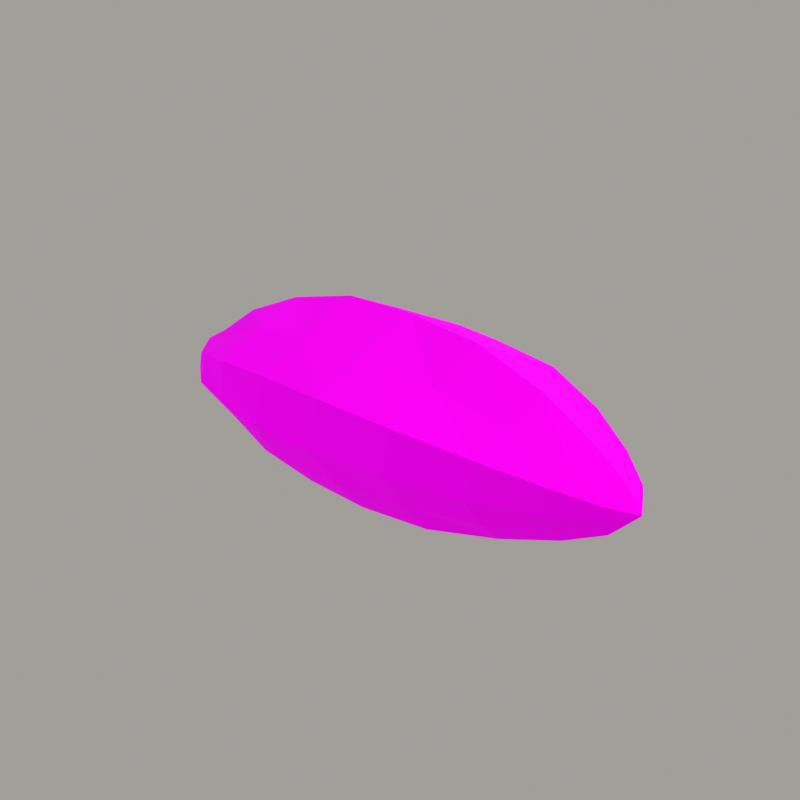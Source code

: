 # Source: AN22_Seed.blend  (saved by Blender 5.3.31; exported with 4.5.12 LTS)
import bpy
from mathutils import Matrix  # noqa: F401  (used for matrix-valued properties, if any)

bpy.ops.wm.read_factory_settings(use_empty=True)
scene = bpy.context.scene
scene.name = 'Scene'

# ---- images (referenced by path relative to the original .blend; pixels are not part of the script)
import os
ASSET_DIR = os.environ.get("B2B_ASSET_DIR", "")  # directory of the original .blend (textures are referenced by path, not embedded)
HERE = os.path.dirname(os.path.abspath(__file__))  # packed textures are extracted next to this script under _unpacked/

def load_image(name, relpath, width, height, colorspace="sRGB"):
    """Load a texture the original file referenced (path relative to the .blend, or extracted next to this script)."""
    p = next((c for c in (os.path.join(HERE, relpath), os.path.join(ASSET_DIR, relpath)) if relpath and os.path.exists(c)), "")
    if p:
        img = bpy.data.images.load(p, check_existing=True)
        img.name = name
    else:  # same state as the original file: an image datablock whose file is absent (Cycles renders it pink)
        img = bpy.data.images.new(name, width, height)
        img.source = "FILE"
        img.filepath = "//" + (relpath or name)
    img.colorspace_settings.name = colorspace
    return img
img_t_ant_props_png = load_image('T_Ant_Props.png', 'T_Ant_Props.png', 1024, 1024, 'sRGB')
img_t_ant_props_emission_png = load_image('T_Ant_Props_Emission.png', 'T_Ant_Props_Emission.png', 1024, 1024, 'sRGB')

# ---- materials (node trees are filled in below, after node groups)
mat_m_ant_props = bpy.data.materials.new('M_Ant_Props')

# ---- material node trees
mat_m_ant_props.use_nodes = True; mat_m_ant_props.node_tree.nodes.clear()
_N = mat_m_ant_props.node_tree.nodes; _L = mat_m_ant_props.node_tree.links
n0 = _N.new('ShaderNodeBsdfPrincipled'); n0.name = 'Principled BSDF'; n0.location = (-200, 100)
n0.inputs[2].default_value = 1.0
n0.inputs[10].default_value = 0.005
n0.inputs[13].default_value = 0.05
n1 = _N.new('ShaderNodeOutputMaterial'); n1.name = 'Material Output'; n1.location = (200, 100)
n2 = _N.new('ShaderNodeTexImage'); n2.name = 'Image Texture'; n2.location = (0, 0)
n2.image = img_t_ant_props_png
n2.interpolation = 'Closest'
n3 = _N.new('ShaderNodeTexImage'); n3.name = 'Image Texture.001'; n3.location = (0, 0)
n3.image = img_t_ant_props_emission_png
n3.interpolation = 'Closest'
_L.new(n0.outputs[0], n1.inputs[0])
_L.new(n2.outputs[0], n0.inputs[0])
_L.new(n2.outputs[0], n0.inputs[27])
_L.new(n3.outputs[0], n0.inputs[28])
n1.is_active_output = True

# ---- world
world_aw = bpy.data.worlds.new('AW'); scene.world = world_aw
world_aw.use_nodes = True; world_aw.node_tree.nodes.clear()
_N = world_aw.node_tree.nodes; _L = world_aw.node_tree.links
n0 = _N.new('ShaderNodeBackground'); n0.name = 'Background'; n0.location = (-200, 100)
n0.inputs[0].default_value = (0.55, 0.53, 0.5, 1.0)
n0.inputs[1].default_value = 0.65
n1 = _N.new('ShaderNodeOutputWorld'); n1.name = 'World Output'; n1.location = (200, 100)
_L.new(n0.outputs[0], n1.inputs[0])
n1.is_active_output = True

# ---- cameras
cam_cam = bpy.data.cameras.new('cam')
cam_cam.lens = 84.68
cam_cam.lens_unit = 'FOV'

# ---- lights
light_sun_006 = bpy.data.lights.new('sun.006', 'SUN')
light_sun_006.color = (1.0, 0.95, 0.86)
light_sun_006.angle = 0.2094
light_sun_006.energy = 1.7
light_sun_007 = bpy.data.lights.new('sun.007', 'SUN')
light_sun_007.color = (0.8, 0.88, 1.0)
light_sun_007.angle = 0.2094
light_sun_007.energy = 0.45

# ---- meshes
me_an22a_props = bpy.data.meshes.new('AN22a_Props')
me_an22a_props.from_pydata([(-0.256, -0.002127, 0.08729), (-0.2546, -0.01643, 0.08034), (-0.2196, -0.02759, 0.09962), (-0.2219, -0.000385, 0.1127), (-0.2534, -0.03005, 0.0741), (-0.2175, -0.05291, 0.0875), (-0.2522, -0.03233, 0.06247), (-0.2153, -0.06054, 0.06563), (-0.2517, -0.02487, 0.05296), (-0.2144, -0.04595, 0.04659), (-0.2513, -0.01685, 0.04388), (-0.2137, -0.02911, 0.02941), (-0.252, -0.001926, 0.04333), (-0.215, -2.508e-05, 0.02955), (-0.2528, 0.01337, 0.04342), (-0.2163, 0.02797, 0.0308), (-0.2541, 0.02205, 0.0525), (-0.2184, 0.04416, 0.04731), (-0.2553, 0.02843, 0.06247), (-0.2206, 0.05911, 0.06571), (-0.2562, 0.02614, 0.07419), (-0.2223, 0.05394, 0.08823), (-0.2561, 0.0124, 0.08054), (-0.2222, 0.02824, 0.1013), (-0.1654, -0.03879, 0.1206), (-0.1679, 0.001705, 0.1429), (-0.1633, -0.0784, 0.1033), (-0.1608, -0.08664, 0.06989), (-0.1595, -0.06479, 0.04214), (-0.1585, -0.03951, 0.018), (-0.1594, 0.002198, 0.01732), (-0.1605, 0.04366, 0.01848), (-0.1628, 0.07094, 0.04163), (-0.1652, 0.09164, 0.07029), (-0.1672, 0.08185, 0.1035), (-0.1675, 0.04293, 0.1215), (-0.09432, -0.05039, 0.1402), (-0.09507, 0.002546, 0.1667), (-0.09368, -0.1005, 0.1168), (-0.09208, -0.1106, 0.07374), (-0.09057, -0.0817, 0.03858), (-0.08919, -0.05043, 0.007041), (-0.0889, 0.003198, 0.006728), (-0.08864, 0.05688, 0.007428), (-0.08975, 0.08583, 0.04013), (-0.09094, 0.1128, 0.07469), (-0.09263, 0.1056, 0.1175), (-0.09371, 0.05394, 0.1385), (-0.01646, -0.0574, 0.1483), (-0.01437, 0.0006802, 0.1726), (-0.01829, -0.1082, 0.1207), (-0.0188, -0.1206, 0.07515), (-0.01782, -0.09106, 0.03677), (-0.01666, -0.05679, 0.002489), (-0.0146, 0.001626, 0.0), (-0.01256, 0.05947, 0.003792), (-0.0113, 0.09353, 0.03793), (-0.01029, 0.1206, 0.07646), (-0.01051, 0.1124, 0.1228), (-0.0124, 0.05776, 0.1473), (0.06279, -0.05965, 0.1444), (0.0667, -0.003234, 0.1689), (0.05914, -0.1084, 0.1174), (0.05659, -0.1202, 0.07335), (0.05619, -0.0941, 0.03521), (0.05664, -0.05748, 0.004327), (0.05945, -0.001983, 0.005135), (0.06222, 0.05397, 0.004368), (0.06539, 0.08881, 0.03656), (0.06843, 0.1156, 0.07462), (0.06972, 0.1022, 0.1183), (0.06832, 0.0521, 0.1432), (0.1421, -0.0536, 0.1267), (0.1457, -0.007206, 0.1475), (0.1386, -0.09388, 0.1046), (0.1352, -0.106, 0.06837), (0.1336, -0.08314, 0.03652), (0.1325, -0.05495, 0.007542), (0.1348, -0.005937, 0.008812), (0.1368, 0.04311, 0.008083), (0.1403, 0.06625, 0.03924), (0.1437, 0.09058, 0.06949), (0.1465, 0.08495, 0.1076), (0.1462, 0.04048, 0.1284), (0.2089, -0.04267, 0.1042), (0.2111, -0.009205, 0.1182), (0.2067, -0.07191, 0.08828), (0.2039, -0.07878, 0.06213), (0.2021, -0.06015, 0.04084), (0.2006, -0.04101, 0.0217), (0.2013, -0.00827, 0.02145), (0.2022, 0.02434, 0.02232), (0.2045, 0.04355, 0.04146), (0.2072, 0.06204, 0.06315), (0.2095, 0.05304, 0.08877), (0.2102, 0.02262, 0.1022), (0.2544, -0.02608, 0.07827), (0.2554, -0.009325, 0.08613), (0.2535, -0.04263, 0.07107), (0.2519, -0.04494, 0.0572), (0.2508, -0.03613, 0.04602), (0.2498, -0.02596, 0.03611), (0.2498, -0.008828, 0.03512), (0.25, 0.008637, 0.03597), (0.2513, 0.0181, 0.04656), (0.2526, 0.02619, 0.05782), (0.254, 0.0229, 0.07107), (0.2547, 0.007583, 0.07857), (-0.277, 0.000942, 0.06471), (0.277, -0.007058, 0.07271)], [], [(0, 1, 2, 3), (1, 4, 5, 2), (4, 6, 7, 5), (6, 8, 9, 7), (8, 10, 11, 9), (10, 12, 13, 11), (12, 14, 15, 13), (14, 16, 17, 15), (16, 18, 19, 17), (18, 20, 21, 19), (20, 22, 23, 21), (22, 0, 3, 23), (3, 2, 24, 25), (2, 5, 26, 24), (5, 7, 27, 26), (7, 9, 28, 27), (9, 11, 29, 28), (11, 13, 30, 29), (13, 15, 31, 30), (15, 17, 32, 31), (17, 19, 33, 32), (19, 21, 34, 33), (21, 23, 35, 34), (23, 3, 25, 35), (25, 24, 36, 37), (24, 26, 38, 36), (26, 27, 39, 38), (27, 28, 40, 39), (28, 29, 41, 40), (29, 30, 42, 41), (30, 31, 43, 42), (31, 32, 44, 43), (32, 33, 45, 44), (33, 34, 46, 45), (34, 35, 47, 46), (35, 25, 37, 47), (37, 36, 48, 49), (36, 38, 50, 48), (38, 39, 51, 50), (39, 40, 52, 51), (40, 41, 53, 52), (41, 42, 54, 53), (42, 43, 55, 54), (43, 44, 56, 55), (44, 45, 57, 56), (45, 46, 58, 57), (46, 47, 59, 58), (47, 37, 49, 59), (49, 48, 60, 61), (48, 50, 62, 60), (50, 51, 63, 62), (51, 52, 64, 63), (52, 53, 65, 64), (53, 54, 66, 65), (54, 55, 67, 66), (55, 56, 68, 67), (56, 57, 69, 68), (57, 58, 70, 69), (58, 59, 71, 70), (59, 49, 61, 71), (61, 60, 72, 73), (60, 62, 74, 72), (62, 63, 75, 74), (63, 64, 76, 75), (64, 65, 77, 76), (65, 66, 78, 77), (66, 67, 79, 78), (67, 68, 80, 79), (68, 69, 81, 80), (69, 70, 82, 81), (70, 71, 83, 82), (71, 61, 73, 83), (73, 72, 84, 85), (72, 74, 86, 84), (74, 75, 87, 86), (75, 76, 88, 87), (76, 77, 89, 88), (77, 78, 90, 89), (78, 79, 91, 90), (79, 80, 92, 91), (80, 81, 93, 92), (81, 82, 94, 93), (82, 83, 95, 94), (83, 73, 85, 95), (85, 84, 96, 97), (84, 86, 98, 96), (86, 87, 99, 98), (87, 88, 100, 99), (88, 89, 101, 100), (89, 90, 102, 101), (90, 91, 103, 102), (91, 92, 104, 103), (92, 93, 105, 104), (93, 94, 106, 105), (94, 95, 107, 106), (95, 85, 97, 107), (1, 0, 108), (97, 96, 109), (4, 1, 108), (96, 98, 109), (6, 4, 108), (98, 99, 109), (8, 6, 108), (99, 100, 109), (10, 8, 108), (100, 101, 109), (12, 10, 108), (101, 102, 109), (14, 12, 108), (102, 103, 109), (16, 14, 108), (103, 104, 109), (18, 16, 108), (104, 105, 109), (20, 18, 108), (105, 106, 109), (22, 20, 108), (106, 107, 109), (0, 22, 108), (107, 97, 109)])
_uv = me_an22a_props.uv_layers.new(name='UVMap')
_uv.uv.foreach_set('vector', [0.0009766, 0.7553, 0.02165, 0.7553, 0.02165, 0.7633, 0.0009766, 0.7633, 0.02165, 0.7553, 0.04232, 0.7553, 0.04232, 0.7633, 0.02165, 0.7633, 0.04232, 0.7553, 0.06299, 0.7553, 0.06299, 0.7633, 0.04232, 0.7633, 0.06299, 0.7553, 0.08366, 0.7553, 0.08366, 0.7633, 0.06299, 0.7633, 0.08366, 0.7553, 0.1043, 0.7553, 0.1043, 0.7633, 0.08366, 0.7633, 0.1043, 0.7553, 0.125, 0.7553, 0.125, 0.7633, 0.1043, 0.7633, 0.125, 0.7553, 0.1457, 0.7553, 0.1457, 0.7633, 0.125, 0.7633, 0.1457, 0.7553, 0.1663, 0.7553, 0.1663, 0.7633, 0.1457, 0.7633, 0.1663, 0.7553, 0.187, 0.7553, 0.187, 0.7633, 0.1663, 0.7633, 0.187, 0.7553, 0.2077, 0.7553, 0.2077, 0.7633, 0.187, 0.7633, 0.2077, 0.7553, 0.2284, 0.7553, 0.2284, 0.7633, 0.2077, 0.7633, 0.2284, 0.7553, 0.249, 0.7553, 0.249, 0.7633, 0.2284, 0.7633, 0.0009766, 0.7633, 0.02165, 0.7633, 0.02165, 0.7756, 0.0009766, 0.7756, 0.02165, 0.7633, 0.04232, 0.7633, 0.04232, 0.7756, 0.02165, 0.7756, 0.04232, 0.7633, 0.06299, 0.7633, 0.06299, 0.7756, 0.04232, 0.7756, 0.06299, 0.7633, 0.08366, 0.7633, 0.08366, 0.7756, 0.06299, 0.7756, 0.08366, 0.7633, 0.1043, 0.7633, 0.1043, 0.7756, 0.08366, 0.7756, 0.1043, 0.7633, 0.125, 0.7633, 0.125, 0.7756, 0.1043, 0.7756, 0.125, 0.7633, 0.1457, 0.7633, 0.1457, 0.7756, 0.125, 0.7756, 0.1457, 0.7633, 0.1663, 0.7633, 0.1663, 0.7756, 0.1457, 0.7756, 0.1663, 0.7633, 0.187, 0.7633, 0.187, 0.7756, 0.1663, 0.7756, 0.187, 0.7633, 0.2077, 0.7633, 0.2077, 0.7756, 0.187, 0.7756, 0.2077, 0.7633, 0.2284, 0.7633, 0.2284, 0.7756, 0.2077, 0.7756, 0.2284, 0.7633, 0.249, 0.7633, 0.249, 0.7756, 0.2284, 0.7756, 0.0009766, 0.7756, 0.02165, 0.7756, 0.02165, 0.7916, 0.0009766, 0.7916, 0.02165, 0.7756, 0.04232, 0.7756, 0.04232, 0.7916, 0.02165, 0.7916, 0.04232, 0.7756, 0.06299, 0.7756, 0.06299, 0.7916, 0.04232, 0.7916, 0.06299, 0.7756, 0.08366, 0.7756, 0.08366, 0.7916, 0.06299, 0.7916, 0.08366, 0.7756, 0.1043, 0.7756, 0.1043, 0.7916, 0.08366, 0.7916, 0.1043, 0.7756, 0.125, 0.7756, 0.125, 0.7916, 0.1043, 0.7916, 0.125, 0.7756, 0.1457, 0.7756, 0.1457, 0.7916, 0.125, 0.7916, 0.1457, 0.7756, 0.1663, 0.7756, 0.1663, 0.7916, 0.1457, 0.7916, 0.1663, 0.7756, 0.187, 0.7756, 0.187, 0.7916, 0.1663, 0.7916, 0.187, 0.7756, 0.2077, 0.7756, 0.2077, 0.7916, 0.187, 0.7916, 0.2077, 0.7756, 0.2284, 0.7756, 0.2284, 0.7916, 0.2077, 0.7916, 0.2284, 0.7756, 0.249, 0.7756, 0.249, 0.7916, 0.2284, 0.7916, 0.0009766, 0.7916, 0.02165, 0.7916, 0.02165, 0.8088, 0.0009766, 0.8088, 0.02165, 0.7916, 0.04232, 0.7916, 0.04232, 0.8088, 0.02165, 0.8088, 0.04232, 0.7916, 0.06299, 0.7916, 0.06299, 0.8088, 0.04232, 0.8088, 0.06299, 0.7916, 0.08366, 0.7916, 0.08366, 0.8088, 0.06299, 0.8088, 0.08366, 0.7916, 0.1043, 0.7916, 0.1043, 0.8088, 0.08366, 0.8088, 0.1043, 0.7916, 0.125, 0.7916, 0.125, 0.8088, 0.1043, 0.8088, 0.125, 0.7916, 0.1457, 0.7916, 0.1457, 0.8088, 0.125, 0.8088, 0.1457, 0.7916, 0.1663, 0.7916, 0.1663, 0.8088, 0.1457, 0.8088, 0.1663, 0.7916, 0.187, 0.7916, 0.187, 0.8088, 0.1663, 0.8088, 0.187, 0.7916, 0.2077, 0.7916, 0.2077, 0.8088, 0.187, 0.8088, 0.2077, 0.7916, 0.2284, 0.7916, 0.2284, 0.8088, 0.2077, 0.8088, 0.2284, 0.7916, 0.249, 0.7916, 0.249, 0.8088, 0.2284, 0.8088, 0.0009766, 0.8088, 0.02165, 0.8088, 0.02165, 0.826, 0.0009766, 0.826, 0.02165, 0.8088, 0.04232, 0.8088, 0.04232, 0.826, 0.02165, 0.826, 0.04232, 0.8088, 0.06299, 0.8088, 0.06299, 0.826, 0.04232, 0.826, 0.06299, 0.8088, 0.08366, 0.8088, 0.08366, 0.826, 0.06299, 0.826, 0.08366, 0.8088, 0.1043, 0.8088, 0.1043, 0.826, 0.08366, 0.826, 0.1043, 0.8088, 0.125, 0.8088, 0.125, 0.826, 0.1043, 0.826, 0.125, 0.8088, 0.1457, 0.8088, 0.1457, 0.826, 0.125, 0.826, 0.1457, 0.8088, 0.1663, 0.8088, 0.1663, 0.826, 0.1457, 0.826, 0.1663, 0.8088, 0.187, 0.8088, 0.187, 0.826, 0.1663, 0.826, 0.187, 0.8088, 0.2077, 0.8088, 0.2077, 0.826, 0.187, 0.826, 0.2077, 0.8088, 0.2284, 0.8088, 0.2284, 0.826, 0.2077, 0.826, 0.2284, 0.8088, 0.249, 0.8088, 0.249, 0.826, 0.2284, 0.826, 0.0009766, 0.826, 0.02165, 0.826, 0.02165, 0.8433, 0.0009766, 0.8433, 0.02165, 0.826, 0.04232, 0.826, 0.04232, 0.8433, 0.02165, 0.8433, 0.04232, 0.826, 0.06299, 0.826, 0.06299, 0.8433, 0.04232, 0.8433, 0.06299, 0.826, 0.08366, 0.826, 0.08366, 0.8433, 0.06299, 0.8433, 0.08366, 0.826, 0.1043, 0.826, 0.1043, 0.8433, 0.08366, 0.8433, 0.1043, 0.826, 0.125, 0.826, 0.125, 0.8433, 0.1043, 0.8433, 0.125, 0.826, 0.1457, 0.826, 0.1457, 0.8433, 0.125, 0.8433, 0.1457, 0.826, 0.1663, 0.826, 0.1663, 0.8433, 0.1457, 0.8433, 0.1663, 0.826, 0.187, 0.826, 0.187, 0.8433, 0.1663, 0.8433, 0.187, 0.826, 0.2077, 0.826, 0.2077, 0.8433, 0.187, 0.8433, 0.2077, 0.826, 0.2284, 0.826, 0.2284, 0.8433, 0.2077, 0.8433, 0.2284, 0.826, 0.249, 0.826, 0.249, 0.8433, 0.2284, 0.8433, 0.0009766, 0.8433, 0.02165, 0.8433, 0.02165, 0.858, 0.0009766, 0.858, 0.02165, 0.8433, 0.04232, 0.8433, 0.04232, 0.858, 0.02165, 0.858, 0.04232, 0.8433, 0.06299, 0.8433, 0.06299, 0.858, 0.04232, 0.858, 0.06299, 0.8433, 0.08366, 0.8433, 0.08366, 0.858, 0.06299, 0.858, 0.08366, 0.8433, 0.1043, 0.8433, 0.1043, 0.858, 0.08366, 0.858, 0.1043, 0.8433, 0.125, 0.8433, 0.125, 0.858, 0.1043, 0.858, 0.125, 0.8433, 0.1457, 0.8433, 0.1457, 0.858, 0.125, 0.858, 0.1457, 0.8433, 0.1663, 0.8433, 0.1663, 0.858, 0.1457, 0.858, 0.1663, 0.8433, 0.187, 0.8433, 0.187, 0.858, 0.1663, 0.858, 0.187, 0.8433, 0.2077, 0.8433, 0.2077, 0.858, 0.187, 0.858, 0.2077, 0.8433, 0.2284, 0.8433, 0.2284, 0.858, 0.2077, 0.858, 0.2284, 0.8433, 0.249, 0.8433, 0.249, 0.858, 0.2284, 0.858, 0.0009766, 0.858, 0.02165, 0.858, 0.02165, 0.8685, 0.0009766, 0.8685, 0.02165, 0.858, 0.04232, 0.858, 0.04232, 0.8685, 0.02165, 0.8685, 0.04232, 0.858, 0.06299, 0.858, 0.06299, 0.8685, 0.04232, 0.8685, 0.06299, 0.858, 0.08366, 0.858, 0.08366, 0.8685, 0.06299, 0.8685, 0.08366, 0.858, 0.1043, 0.858, 0.1043, 0.8685, 0.08366, 0.8685, 0.1043, 0.858, 0.125, 0.858, 0.125, 0.8685, 0.1043, 0.8685, 0.125, 0.858, 0.1457, 0.858, 0.1457, 0.8685, 0.125, 0.8685, 0.1457, 0.858, 0.1663, 0.858, 0.1663, 0.8685, 0.1457, 0.8685, 0.1663, 0.858, 0.187, 0.858, 0.187, 0.8685, 0.1663, 0.8685, 0.187, 0.858, 0.2077, 0.858, 0.2077, 0.8685, 0.187, 0.8685, 0.2077, 0.858, 0.2284, 0.858, 0.2284, 0.8685, 0.2077, 0.8685, 0.2284, 0.858, 0.249, 0.858, 0.249, 0.8685, 0.2284, 0.8685, 0.02165, 0.7553, 0.0009766, 0.7553, 0.01131, 0.751, 0.0009766, 0.8685, 0.02165, 0.8685, 0.01131, 0.874, 0.04232, 0.7553, 0.02165, 0.7553, 0.03198, 0.751, 0.02165, 0.8685, 0.04232, 0.8685, 0.03198, 0.874, 0.06299, 0.7553, 0.04232, 0.7553, 0.05265, 0.751, 0.04232, 0.8685, 0.06299, 0.8685, 0.05265, 0.874, 0.08366, 0.7553, 0.06299, 0.7553, 0.07332, 0.751, 0.06299, 0.8685, 0.08366, 0.8685, 0.07332, 0.874, 0.1043, 0.7553, 0.08366, 0.7553, 0.09399, 0.751, 0.08366, 0.8685, 0.1043, 0.8685, 0.09399, 0.874, 0.125, 0.7553, 0.1043, 0.7553, 0.1147, 0.751, 0.1043, 0.8685, 0.125, 0.8685, 0.1147, 0.874, 0.1457, 0.7553, 0.125, 0.7553, 0.1353, 0.751, 0.125, 0.8685, 0.1457, 0.8685, 0.1353, 0.874, 0.1663, 0.7553, 0.1457, 0.7553, 0.156, 0.751, 0.1457, 0.8685, 0.1663, 0.8685, 0.156, 0.874, 0.187, 0.7553, 0.1663, 0.7553, 0.1767, 0.751, 0.1663, 0.8685, 0.187, 0.8685, 0.1767, 0.874, 0.2077, 0.7553, 0.187, 0.7553, 0.1973, 0.751, 0.187, 0.8685, 0.2077, 0.8685, 0.1973, 0.874, 0.2284, 0.7553, 0.2077, 0.7553, 0.218, 0.751, 0.2077, 0.8685, 0.2284, 0.8685, 0.218, 0.874, 0.249, 0.7553, 0.2284, 0.7553, 0.2387, 0.751, 0.2284, 0.8685, 0.249, 0.8685, 0.2387, 0.874])
_uv.active_render = True
_uv = me_an22a_props.uv_layers.new(name='Wind')
_uv.uv.foreach_set('vector', [1000.0, 1000.0, 1000.0, 1000.0, 1000.0, 1000.0, 1000.0, 1000.0, 1000.0, 1000.0, 1000.0, 1000.0, 1000.0, 1000.0, 1000.0, 1000.0, 1000.0, 1000.0, 1000.0, 1000.0, 1000.0, 1000.0, 1000.0, 1000.0, 1000.0, 1000.0, 1000.0, 1000.0, 1000.0, 1000.0, 1000.0, 1000.0, 1000.0, 1000.0, 1000.0, 1000.0, 1000.0, 1000.0, 1000.0, 1000.0, 1000.0, 1000.0, 1000.0, 1000.0, 1000.0, 1000.0, 1000.0, 1000.0, 1000.0, 1000.0, 1000.0, 1000.0, 1000.0, 1000.0, 1000.0, 1000.0, 1000.0, 1000.0, 1000.0, 1000.0, 1000.0, 1000.0, 1000.0, 1000.0, 1000.0, 1000.0, 1000.0, 1000.0, 1000.0, 1000.0, 1000.0, 1000.0, 1000.0, 1000.0, 1000.0, 1000.0, 1000.0, 1000.0, 1000.0, 1000.0, 1000.0, 1000.0, 1000.0, 1000.0, 1000.0, 1000.0, 1000.0, 1000.0, 1000.0, 1000.0, 1000.0, 1000.0, 1000.0, 1000.0, 1000.0, 1000.0, 1000.0, 1000.0, 1000.0, 1000.0, 1000.0, 1000.0, 1000.0, 1000.0, 1000.0, 1000.0, 1000.0, 1000.0, 1000.0, 1000.0, 1000.0, 1000.0, 1000.0, 1000.0, 1000.0, 1000.0, 1000.0, 1000.0, 1000.0, 1000.0, 1000.0, 1000.0, 1000.0, 1000.0, 1000.0, 1000.0, 1000.0, 1000.0, 1000.0, 1000.0, 1000.0, 1000.0, 1000.0, 1000.0, 1000.0, 1000.0, 1000.0, 1000.0, 1000.0, 1000.0, 1000.0, 1000.0, 1000.0, 1000.0, 1000.0, 1000.0, 1000.0, 1000.0, 1000.0, 1000.0, 1000.0, 1000.0, 1000.0, 1000.0, 1000.0, 1000.0, 1000.0, 1000.0, 1000.0, 1000.0, 1000.0, 1000.0, 1000.0, 1000.0, 1000.0, 1000.0, 1000.0, 1000.0, 1000.0, 1000.0, 1000.0, 1000.0, 1000.0, 1000.0, 1000.0, 1000.0, 1000.0, 1000.0, 1000.0, 1000.0, 1000.0, 1000.0, 1000.0, 1000.0, 1000.0, 1000.0, 1000.0, 1000.0, 1000.0, 1000.0, 1000.0, 1000.0, 1000.0, 1000.0, 1000.0, 1000.0, 1000.0, 1000.0, 1000.0, 1000.0, 1000.0, 1000.0, 1000.0, 1000.0, 1000.0, 1000.0, 1000.0, 1000.0, 1000.0, 1000.0, 1000.0, 1000.0, 1000.0, 1000.0, 1000.0, 1000.0, 1000.0, 1000.0, 1000.0, 1000.0, 1000.0, 1000.0, 1000.0, 1000.0, 1000.0, 1000.0, 1000.0, 1000.0, 1000.0, 1000.0, 1000.0, 1000.0, 1000.0, 1000.0, 1000.0, 1000.0, 1000.0, 1000.0, 1000.0, 1000.0, 1000.0, 1000.0, 1000.0, 1000.0, 1000.0, 1000.0, 1000.0, 1000.0, 1000.0, 1000.0, 1000.0, 1000.0, 1000.0, 1000.0, 1000.0, 1000.0, 1000.0, 1000.0, 1000.0, 1000.0, 1000.0, 1000.0, 1000.0, 1000.0, 1000.0, 1000.0, 1000.0, 1000.0, 1000.0, 1000.0, 1000.0, 1000.0, 1000.0, 1000.0, 1000.0, 1000.0, 1000.0, 1000.0, 1000.0, 1000.0, 1000.0, 1000.0, 1000.0, 1000.0, 1000.0, 1000.0, 1000.0, 1000.0, 1000.0, 1000.0, 1000.0, 1000.0, 1000.0, 1000.0, 1000.0, 1000.0, 1000.0, 1000.0, 1000.0, 1000.0, 1000.0, 1000.0, 1000.0, 1000.0, 1000.0, 1000.0, 1000.0, 1000.0, 1000.0, 1000.0, 1000.0, 1000.0, 1000.0, 1000.0, 1000.0, 1000.0, 1000.0, 1000.0, 1000.0, 1000.0, 1000.0, 1000.0, 1000.0, 1000.0, 1000.0, 1000.0, 1000.0, 1000.0, 1000.0, 1000.0, 1000.0, 1000.0, 1000.0, 1000.0, 1000.0, 1000.0, 1000.0, 1000.0, 1000.0, 1000.0, 1000.0, 1000.0, 1000.0, 1000.0, 1000.0, 1000.0, 1000.0, 1000.0, 1000.0, 1000.0, 1000.0, 1000.0, 1000.0, 1000.0, 1000.0, 1000.0, 1000.0, 1000.0, 1000.0, 1000.0, 1000.0, 1000.0, 1000.0, 1000.0, 1000.0, 1000.0, 1000.0, 1000.0, 1000.0, 1000.0, 1000.0, 1000.0, 1000.0, 1000.0, 1000.0, 1000.0, 1000.0, 1000.0, 1000.0, 1000.0, 1000.0, 1000.0, 1000.0, 1000.0, 1000.0, 1000.0, 1000.0, 1000.0, 1000.0, 1000.0, 1000.0, 1000.0, 1000.0, 1000.0, 1000.0, 1000.0, 1000.0, 1000.0, 1000.0, 1000.0, 1000.0, 1000.0, 1000.0, 1000.0, 1000.0, 1000.0, 1000.0, 1000.0, 1000.0, 1000.0, 1000.0, 1000.0, 1000.0, 1000.0, 1000.0, 1000.0, 1000.0, 1000.0, 1000.0, 1000.0, 1000.0, 1000.0, 1000.0, 1000.0, 1000.0, 1000.0, 1000.0, 1000.0, 1000.0, 1000.0, 1000.0, 1000.0, 1000.0, 1000.0, 1000.0, 1000.0, 1000.0, 1000.0, 1000.0, 1000.0, 1000.0, 1000.0, 1000.0, 1000.0, 1000.0, 1000.0, 1000.0, 1000.0, 1000.0, 1000.0, 1000.0, 1000.0, 1000.0, 1000.0, 1000.0, 1000.0, 1000.0, 1000.0, 1000.0, 1000.0, 1000.0, 1000.0, 1000.0, 1000.0, 1000.0, 1000.0, 1000.0, 1000.0, 1000.0, 1000.0, 1000.0, 1000.0, 1000.0, 1000.0, 1000.0, 1000.0, 1000.0, 1000.0, 1000.0, 1000.0, 1000.0, 1000.0, 1000.0, 1000.0, 1000.0, 1000.0, 1000.0, 1000.0, 1000.0, 1000.0, 1000.0, 1000.0, 1000.0, 1000.0, 1000.0, 1000.0, 1000.0, 1000.0, 1000.0, 1000.0, 1000.0, 1000.0, 1000.0, 1000.0, 1000.0, 1000.0, 1000.0, 1000.0, 1000.0, 1000.0, 1000.0, 1000.0, 1000.0, 1000.0, 1000.0, 1000.0, 1000.0, 1000.0, 1000.0, 1000.0, 1000.0, 1000.0, 1000.0, 1000.0, 1000.0, 1000.0, 1000.0, 1000.0, 1000.0, 1000.0, 1000.0, 1000.0, 1000.0, 1000.0, 1000.0, 1000.0, 1000.0, 1000.0, 1000.0, 1000.0, 1000.0, 1000.0, 1000.0, 1000.0, 1000.0, 1000.0, 1000.0, 1000.0, 1000.0, 1000.0, 1000.0, 1000.0, 1000.0, 1000.0, 1000.0, 1000.0, 1000.0, 1000.0, 1000.0, 1000.0, 1000.0, 1000.0, 1000.0, 1000.0, 1000.0, 1000.0, 1000.0, 1000.0, 1000.0, 1000.0, 1000.0, 1000.0, 1000.0, 1000.0, 1000.0, 1000.0, 1000.0, 1000.0, 1000.0, 1000.0, 1000.0, 1000.0, 1000.0, 1000.0, 1000.0, 1000.0, 1000.0, 1000.0, 1000.0, 1000.0, 1000.0, 1000.0, 1000.0, 1000.0, 1000.0, 1000.0, 1000.0, 1000.0, 1000.0, 1000.0, 1000.0, 1000.0, 1000.0, 1000.0, 1000.0, 1000.0, 1000.0, 1000.0, 1000.0, 1000.0, 1000.0, 1000.0, 1000.0, 1000.0, 1000.0, 1000.0, 1000.0, 1000.0, 1000.0, 1000.0, 1000.0, 1000.0, 1000.0, 1000.0, 1000.0, 1000.0, 1000.0, 1000.0, 1000.0, 1000.0, 1000.0, 1000.0, 1000.0, 1000.0, 1000.0, 1000.0, 1000.0, 1000.0, 1000.0, 1000.0, 1000.0, 1000.0, 1000.0, 1000.0, 1000.0, 1000.0, 1000.0, 1000.0, 1000.0, 1000.0, 1000.0, 1000.0, 1000.0, 1000.0, 1000.0, 1000.0, 1000.0, 1000.0, 1000.0, 1000.0, 1000.0, 1000.0, 1000.0, 1000.0, 1000.0, 1000.0, 1000.0, 1000.0, 1000.0, 1000.0, 1000.0, 1000.0, 1000.0, 1000.0, 1000.0, 1000.0, 1000.0, 1000.0, 1000.0, 1000.0, 1000.0, 1000.0, 1000.0, 1000.0, 1000.0, 1000.0, 1000.0, 1000.0, 1000.0, 1000.0, 1000.0, 1000.0, 1000.0, 1000.0, 1000.0, 1000.0, 1000.0, 1000.0, 1000.0, 1000.0, 1000.0, 1000.0, 1000.0, 1000.0, 1000.0, 1000.0, 1000.0, 1000.0, 1000.0, 1000.0, 1000.0, 1000.0, 1000.0, 1000.0, 1000.0, 1000.0, 1000.0, 1000.0, 1000.0, 1000.0, 1000.0, 1000.0, 1000.0, 1000.0, 1000.0, 1000.0, 1000.0, 1000.0, 1000.0, 1000.0, 1000.0, 1000.0, 1000.0, 1000.0, 1000.0, 1000.0, 1000.0, 1000.0, 1000.0, 1000.0, 1000.0, 1000.0, 1000.0, 1000.0, 1000.0, 1000.0, 1000.0, 1000.0, 1000.0, 1000.0, 1000.0, 1000.0, 1000.0, 1000.0, 1000.0, 1000.0, 1000.0, 1000.0, 1000.0, 1000.0, 1000.0, 1000.0, 1000.0, 1000.0, 1000.0, 1000.0, 1000.0, 1000.0, 1000.0, 1000.0, 1000.0, 1000.0, 1000.0, 1000.0, 1000.0, 1000.0, 1000.0, 1000.0, 1000.0, 1000.0, 1000.0, 1000.0, 1000.0, 1000.0, 1000.0, 1000.0, 1000.0, 1000.0, 1000.0, 1000.0, 1000.0, 1000.0, 1000.0, 1000.0, 1000.0, 1000.0, 1000.0, 1000.0, 1000.0, 1000.0, 1000.0, 1000.0, 1000.0, 1000.0, 1000.0, 1000.0, 1000.0, 1000.0, 1000.0, 1000.0, 1000.0, 1000.0, 1000.0, 1000.0, 1000.0, 1000.0, 1000.0, 1000.0, 1000.0, 1000.0, 1000.0, 1000.0, 1000.0, 1000.0, 1000.0, 1000.0, 1000.0, 1000.0, 1000.0, 1000.0, 1000.0, 1000.0, 1000.0, 1000.0, 1000.0, 1000.0, 1000.0, 1000.0, 1000.0, 1000.0, 1000.0, 1000.0, 1000.0, 1000.0, 1000.0, 1000.0, 1000.0, 1000.0, 1000.0, 1000.0, 1000.0, 1000.0, 1000.0, 1000.0, 1000.0, 1000.0, 1000.0, 1000.0, 1000.0, 1000.0, 1000.0, 1000.0, 1000.0, 1000.0, 1000.0, 1000.0, 1000.0, 1000.0, 1000.0, 1000.0, 1000.0, 1000.0, 1000.0, 1000.0, 1000.0, 1000.0, 1000.0, 1000.0, 1000.0, 1000.0, 1000.0, 1000.0, 1000.0, 1000.0, 1000.0, 1000.0, 1000.0, 1000.0, 1000.0, 1000.0, 1000.0, 1000.0, 1000.0, 1000.0, 1000.0, 1000.0, 1000.0, 1000.0, 1000.0, 1000.0, 1000.0, 1000.0, 1000.0, 1000.0, 1000.0, 1000.0, 1000.0, 1000.0, 1000.0, 1000.0, 1000.0, 1000.0])
me_an22a_props.materials.append(mat_m_ant_props)
me_an22a_props.update()

# ---- objects
ob_an22a_props = bpy.data.objects.new('AN22a_Props', me_an22a_props)
ob_cam = bpy.data.objects.new('cam', cam_cam)
ob_sun = bpy.data.objects.new('sun', light_sun_006)
ob_sun_001 = bpy.data.objects.new('sun.001', light_sun_007)

# ---- transforms, parenting, visibility, modifiers, constraints
ob_an22a_props.location = (0.0, 0.0, 0.0)
ob_cam.location = (-1.11, 1.11, 0.7204)
ob_cam.rotation_euler = (1.187, -7.358e-08, -2.356)
ob_sun.location = (0.0, 0.0, 0.0)
ob_sun.rotation_euler = (0.8378, 0.0, -0.6981)
ob_sun_001.location = (0.0, 0.0, 0.0)
ob_sun_001.rotation_euler = (1.134, 0.0, 2.443)

# ---- collection membership
scene.collection.objects.link(ob_an22a_props)
scene.collection.objects.link(ob_cam)
scene.collection.objects.link(ob_sun)
scene.collection.objects.link(ob_sun_001)

# ---- scene / render settings (as saved in the file)
scene.camera = ob_cam
scene.frame_start = 1; scene.frame_end = 250; scene.frame_set(1)
scene.render.engine = 'CYCLES'
scene.render.resolution_x = 360
scene.render.resolution_y = 360
scene.render.film_transparent = True
scene.render.bake_bias = 0.0
scene.render.bake_samples = 0
scene.render.compositor_device = 'GPU'
scene.cycles.samples = 8
scene.cycles.max_bounces = 2
scene.eevee.use_volume_custom_range = False
scene.eevee.fast_gi_thickness_near = 0.1
scene.eevee.fast_gi_thickness_far = 0.0
scene.eevee.ray_tracing_options.screen_trace_thickness = 0.1
scene.view_settings.view_transform = 'Standard'
bpy.context.view_layer.update()
